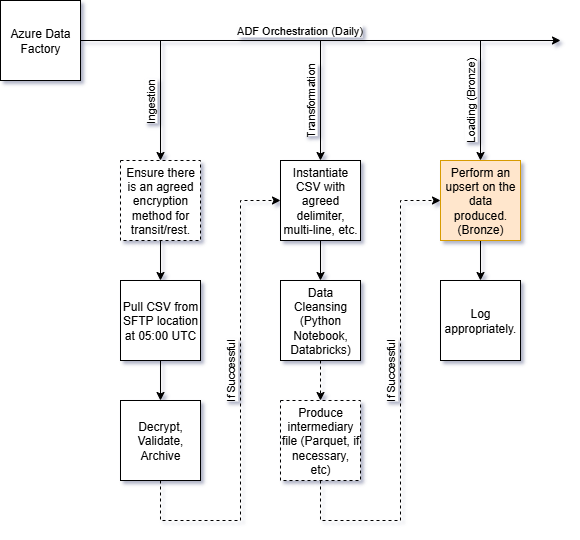

The diagram above was exported from draw.io. Its source (the exported page's mxGraphModel, read from the mxfile embedded in the PNG):
<mxGraphModel dx="1055" dy="831" grid="1" gridSize="10" guides="1" tooltips="1" connect="1" arrows="1" fold="1" page="1" pageScale="1" pageWidth="827" pageHeight="1169" math="0" shadow="0">
  <root>
    <mxCell id="0" />
    <mxCell id="1" parent="0" />
    <mxCell id="Zg_yZ-KcbtZBnX7tjjq3-1" value="Azure Data Factory" style="rounded=0;whiteSpace=wrap;html=1;" vertex="1" parent="1">
      <mxGeometry x="80" y="160" width="80" height="80" as="geometry" />
    </mxCell>
    <mxCell id="Zg_yZ-KcbtZBnX7tjjq3-2" value="" style="endArrow=classic;html=1;rounded=0;exitX=1;exitY=0.5;exitDx=0;exitDy=0;" edge="1" parent="1" source="Zg_yZ-KcbtZBnX7tjjq3-1">
      <mxGeometry width="50" height="50" relative="1" as="geometry">
        <mxPoint x="280" y="340" as="sourcePoint" />
        <mxPoint x="640" y="200" as="targetPoint" />
      </mxGeometry>
    </mxCell>
    <mxCell id="Zg_yZ-KcbtZBnX7tjjq3-3" value="ADF Orchestration (Daily)" style="edgeLabel;html=1;align=center;verticalAlign=middle;resizable=0;points=[];" vertex="1" connectable="0" parent="Zg_yZ-KcbtZBnX7tjjq3-2">
      <mxGeometry x="-0.0912" y="2" relative="1" as="geometry">
        <mxPoint y="-8" as="offset" />
      </mxGeometry>
    </mxCell>
    <mxCell id="Zg_yZ-KcbtZBnX7tjjq3-4" value="" style="endArrow=classic;html=1;rounded=0;entryX=0.5;entryY=0;entryDx=0;entryDy=0;" edge="1" parent="1" target="Zg_yZ-KcbtZBnX7tjjq3-7">
      <mxGeometry width="50" height="50" relative="1" as="geometry">
        <mxPoint x="240" y="200" as="sourcePoint" />
        <mxPoint x="240" y="320" as="targetPoint" />
      </mxGeometry>
    </mxCell>
    <mxCell id="Zg_yZ-KcbtZBnX7tjjq3-6" value="Ingestion" style="edgeLabel;html=1;align=center;verticalAlign=middle;resizable=0;points=[];rotation=-90;" vertex="1" connectable="0" parent="Zg_yZ-KcbtZBnX7tjjq3-4">
      <mxGeometry x="-0.1563" y="-1" relative="1" as="geometry">
        <mxPoint x="-9" y="10" as="offset" />
      </mxGeometry>
    </mxCell>
    <mxCell id="Zg_yZ-KcbtZBnX7tjjq3-9" value="" style="edgeStyle=orthogonalEdgeStyle;rounded=0;orthogonalLoop=1;jettySize=auto;html=1;entryX=0.5;entryY=0;entryDx=0;entryDy=0;" edge="1" parent="1" source="Zg_yZ-KcbtZBnX7tjjq3-7" target="Zg_yZ-KcbtZBnX7tjjq3-8">
      <mxGeometry relative="1" as="geometry" />
    </mxCell>
    <mxCell id="Zg_yZ-KcbtZBnX7tjjq3-7" value="Ensure there is an agreed encryption method for transit/rest." style="rounded=0;whiteSpace=wrap;html=1;dashed=1;" vertex="1" parent="1">
      <mxGeometry x="200" y="320" width="80" height="80" as="geometry" />
    </mxCell>
    <mxCell id="Zg_yZ-KcbtZBnX7tjjq3-13" value="" style="edgeStyle=orthogonalEdgeStyle;rounded=0;orthogonalLoop=1;jettySize=auto;html=1;" edge="1" parent="1" source="Zg_yZ-KcbtZBnX7tjjq3-8" target="Zg_yZ-KcbtZBnX7tjjq3-12">
      <mxGeometry relative="1" as="geometry" />
    </mxCell>
    <mxCell id="Zg_yZ-KcbtZBnX7tjjq3-8" value="Pull CSV from SFTP location at 05:00 UTC" style="rounded=0;whiteSpace=wrap;html=1;" vertex="1" parent="1">
      <mxGeometry x="200" y="440" width="80" height="80" as="geometry" />
    </mxCell>
    <mxCell id="Zg_yZ-KcbtZBnX7tjjq3-12" value="Decrypt, Validate, Archive" style="rounded=0;whiteSpace=wrap;html=1;" vertex="1" parent="1">
      <mxGeometry x="200" y="560" width="80" height="80" as="geometry" />
    </mxCell>
    <mxCell id="Zg_yZ-KcbtZBnX7tjjq3-14" value="" style="endArrow=classic;html=1;rounded=0;entryX=0.5;entryY=0;entryDx=0;entryDy=0;" edge="1" parent="1" target="Zg_yZ-KcbtZBnX7tjjq3-16">
      <mxGeometry width="50" height="50" relative="1" as="geometry">
        <mxPoint x="400" y="200" as="sourcePoint" />
        <mxPoint x="400" y="320" as="targetPoint" />
      </mxGeometry>
    </mxCell>
    <mxCell id="Zg_yZ-KcbtZBnX7tjjq3-15" value="Transformation" style="edgeLabel;html=1;align=center;verticalAlign=middle;resizable=0;points=[];rotation=-90;" vertex="1" connectable="0" parent="Zg_yZ-KcbtZBnX7tjjq3-14">
      <mxGeometry x="-0.0529" y="-2" relative="1" as="geometry">
        <mxPoint x="-8" y="3" as="offset" />
      </mxGeometry>
    </mxCell>
    <mxCell id="Zg_yZ-KcbtZBnX7tjjq3-20" value="" style="edgeStyle=orthogonalEdgeStyle;rounded=0;orthogonalLoop=1;jettySize=auto;html=1;" edge="1" parent="1" source="Zg_yZ-KcbtZBnX7tjjq3-16" target="Zg_yZ-KcbtZBnX7tjjq3-19">
      <mxGeometry relative="1" as="geometry" />
    </mxCell>
    <mxCell id="Zg_yZ-KcbtZBnX7tjjq3-16" value="Instantiate CSV with agreed delimiter, multi-line, etc." style="rounded=0;whiteSpace=wrap;html=1;" vertex="1" parent="1">
      <mxGeometry x="360" y="320" width="80" height="80" as="geometry" />
    </mxCell>
    <mxCell id="Zg_yZ-KcbtZBnX7tjjq3-17" value="" style="endArrow=classic;html=1;rounded=0;exitX=0.5;exitY=1;exitDx=0;exitDy=0;entryX=0;entryY=0.5;entryDx=0;entryDy=0;dashed=1;" edge="1" parent="1" source="Zg_yZ-KcbtZBnX7tjjq3-12" target="Zg_yZ-KcbtZBnX7tjjq3-16">
      <mxGeometry width="50" height="50" relative="1" as="geometry">
        <mxPoint x="320" y="470" as="sourcePoint" />
        <mxPoint x="370" y="420" as="targetPoint" />
        <Array as="points">
          <mxPoint x="240" y="680" />
          <mxPoint x="320" y="680" />
          <mxPoint x="320" y="360" />
        </Array>
      </mxGeometry>
    </mxCell>
    <mxCell id="Zg_yZ-KcbtZBnX7tjjq3-18" value="If Successful" style="edgeLabel;html=1;align=center;verticalAlign=middle;resizable=0;points=[];rotation=-90;" vertex="1" connectable="0" parent="Zg_yZ-KcbtZBnX7tjjq3-17">
      <mxGeometry x="0.1253" y="-3" relative="1" as="geometry">
        <mxPoint x="-13" as="offset" />
      </mxGeometry>
    </mxCell>
    <mxCell id="Zg_yZ-KcbtZBnX7tjjq3-24" value="" style="edgeStyle=orthogonalEdgeStyle;rounded=0;orthogonalLoop=1;jettySize=auto;html=1;dashed=1;" edge="1" parent="1" source="Zg_yZ-KcbtZBnX7tjjq3-19" target="Zg_yZ-KcbtZBnX7tjjq3-23">
      <mxGeometry relative="1" as="geometry" />
    </mxCell>
    <mxCell id="Zg_yZ-KcbtZBnX7tjjq3-19" value="Data Cleansing&lt;div&gt;(Python Notebook, Databricks)&lt;/div&gt;" style="rounded=0;whiteSpace=wrap;html=1;" vertex="1" parent="1">
      <mxGeometry x="360" y="440" width="80" height="80" as="geometry" />
    </mxCell>
    <mxCell id="Zg_yZ-KcbtZBnX7tjjq3-23" value="Produce intermediary file (Parquet, if necessary, etc)" style="rounded=0;whiteSpace=wrap;html=1;dashed=1;" vertex="1" parent="1">
      <mxGeometry x="360" y="560" width="80" height="80" as="geometry" />
    </mxCell>
    <mxCell id="Zg_yZ-KcbtZBnX7tjjq3-25" value="" style="endArrow=classic;html=1;rounded=0;entryX=0.5;entryY=0;entryDx=0;entryDy=0;" edge="1" parent="1" target="Zg_yZ-KcbtZBnX7tjjq3-27">
      <mxGeometry width="50" height="50" relative="1" as="geometry">
        <mxPoint x="560" y="200" as="sourcePoint" />
        <mxPoint x="560" y="320" as="targetPoint" />
      </mxGeometry>
    </mxCell>
    <mxCell id="Zg_yZ-KcbtZBnX7tjjq3-26" value="Loading (Bronze)" style="edgeLabel;html=1;align=center;verticalAlign=middle;resizable=0;points=[];rotation=-90;" vertex="1" connectable="0" parent="Zg_yZ-KcbtZBnX7tjjq3-25">
      <mxGeometry x="-0.0529" y="-2" relative="1" as="geometry">
        <mxPoint x="-8" y="3" as="offset" />
      </mxGeometry>
    </mxCell>
    <mxCell id="Zg_yZ-KcbtZBnX7tjjq3-31" value="" style="edgeStyle=orthogonalEdgeStyle;rounded=0;orthogonalLoop=1;jettySize=auto;html=1;" edge="1" parent="1" source="Zg_yZ-KcbtZBnX7tjjq3-27" target="Zg_yZ-KcbtZBnX7tjjq3-30">
      <mxGeometry relative="1" as="geometry" />
    </mxCell>
    <mxCell id="Zg_yZ-KcbtZBnX7tjjq3-27" value="Perform an upsert on the data produced. (Bronze)" style="rounded=0;whiteSpace=wrap;html=1;fillColor=#ffe6cc;strokeColor=#d79b00;" vertex="1" parent="1">
      <mxGeometry x="520" y="320" width="80" height="80" as="geometry" />
    </mxCell>
    <mxCell id="Zg_yZ-KcbtZBnX7tjjq3-28" value="" style="endArrow=classic;html=1;rounded=0;entryX=0;entryY=0.5;entryDx=0;entryDy=0;dashed=1;exitX=0.5;exitY=1;exitDx=0;exitDy=0;" edge="1" parent="1" source="Zg_yZ-KcbtZBnX7tjjq3-23" target="Zg_yZ-KcbtZBnX7tjjq3-27">
      <mxGeometry width="50" height="50" relative="1" as="geometry">
        <mxPoint x="400" y="640" as="sourcePoint" />
        <mxPoint x="520" y="360" as="targetPoint" />
        <Array as="points">
          <mxPoint x="400" y="680" />
          <mxPoint x="480" y="680" />
          <mxPoint x="480" y="360" />
        </Array>
      </mxGeometry>
    </mxCell>
    <mxCell id="Zg_yZ-KcbtZBnX7tjjq3-29" value="If Successful" style="edgeLabel;html=1;align=center;verticalAlign=middle;resizable=0;points=[];rotation=-90;" vertex="1" connectable="0" parent="Zg_yZ-KcbtZBnX7tjjq3-28">
      <mxGeometry x="0.1253" y="-3" relative="1" as="geometry">
        <mxPoint x="-13" as="offset" />
      </mxGeometry>
    </mxCell>
    <mxCell id="Zg_yZ-KcbtZBnX7tjjq3-30" value="Log appropriately." style="rounded=0;whiteSpace=wrap;html=1;" vertex="1" parent="1">
      <mxGeometry x="520" y="440" width="80" height="80" as="geometry" />
    </mxCell>
  </root>
</mxGraphModel>